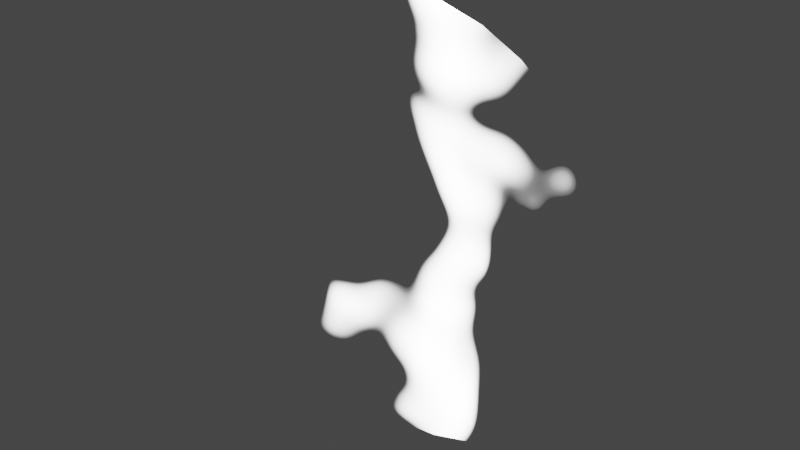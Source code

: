 # Source: DestroyEffect.blend  (saved by Blender 2.80.75; exported with 4.5.12 LTS)
import bpy
from mathutils import Matrix  # noqa: F401  (used for matrix-valued properties, if any)

bpy.ops.wm.read_factory_settings(use_empty=True)
scene = bpy.context.scene
scene.name = 'Scene'

# ---- collections
col_collection = bpy.data.collections.new('Collection'); scene.collection.children.link(col_collection)

# ---- materials (node trees are filled in below, after node groups)
mat_effect = bpy.data.materials.new('Effect')
mat_effect.surface_render_method = 'BLENDED'
mat_effect.blend_method = 'BLEND'
mat_effect.use_transparent_shadow = False

# ---- material node trees
mat_effect.use_nodes = True; mat_effect.node_tree.nodes.clear()
_N = mat_effect.node_tree.nodes; _L = mat_effect.node_tree.links
n0 = _N.new('ShaderNodeOutputMaterial'); n0.name = 'Material Output'; n0.location = (785, 215)
n1 = _N.new('ShaderNodeMixShader'); n1.name = 'Mix Shader'; n1.location = (579, 211)
n2 = _N.new('ShaderNodeMapping'); n2.name = 'Mapping'; n2.location = (-431, 268)
n3 = _N.new('ShaderNodeTexCoord'); n3.name = 'Texture Coordinate'; n3.location = (-616, 209)
n4 = _N.new('ShaderNodeBsdfTransparent'); n4.name = 'Transparent BSDF'; n4.location = (320, 37)
n5 = _N.new('ShaderNodeEmission'); n5.name = 'Emission'; n5.location = (327, -64)
n5.inputs[1].default_value = 50.0
n6 = _N.new('ShaderNodeTexNoise'); n6.name = 'Noise Texture'; n6.location = (-60, 225)
n6.inputs[2].default_value = 2.1
n6.inputs[8].default_value = 0.3
n7 = _N.new('ShaderNodeValToRGB'); n7.name = 'ColorRamp'; n7.location = (140, 279)
while len(n7.color_ramp.elements) > 1: n7.color_ramp.elements.remove(n7.color_ramp.elements[-1])
n7.color_ramp.elements[0].position = 0.0; n7.color_ramp.elements[0].color = (0.0, 0.0, 0.0, 1.0)
_e = n7.color_ramp.elements.new(0.4); _e.color = (1.0, 1.0, 1.0, 1.0)
_L.new(n1.outputs[0], n0.inputs[0])
_L.new(n7.outputs[0], n1.inputs[0])
_L.new(n2.outputs[0], n6.inputs[0])
_L.new(n3.outputs[0], n2.inputs[0])
_L.new(n4.outputs[0], n1.inputs[2])
_L.new(n5.outputs[0], n1.inputs[1])
_L.new(n6.outputs[0], n7.inputs[0])
n0.is_active_output = True

# ---- world
world_world = bpy.data.worlds.new('World'); scene.world = world_world
world_world.use_nodes = True; world_world.node_tree.nodes.clear()
_N = world_world.node_tree.nodes; _L = world_world.node_tree.links
n0 = _N.new('ShaderNodeOutputWorld'); n0.name = 'World Output'; n0.location = (300, 300)
n1 = _N.new('ShaderNodeBackground'); n1.name = 'Background'; n1.location = (10, 300)
n1.inputs[0].default_value = (0.05088, 0.05088, 0.05088, 1.0)
_L.new(n1.outputs[0], n0.inputs[0])
n0.is_active_output = True
world_world.color = (0.05088, 0.05088, 0.05088)
world_world.use_sun_shadow = False
world_world.sun_shadow_jitter_overblur = 0.0

# ---- meshes
me_circle = bpy.data.meshes.new('Circle')
me_circle.from_pydata([(0.0, 1.0, 0.0), (-0.1951, 0.9808, 0.0), (-0.3827, 0.9239, 0.0), (-0.5556, 0.8315, 0.0), (-0.7071, 0.7071, 0.0), (-0.8315, 0.5556, 0.0), (-0.9239, 0.3827, 0.0), (-0.9808, 0.1951, 0.0), (-1.0, 7.55e-08, 0.0), (-0.9808, -0.1951, 0.0), (-0.9239, -0.3827, 0.0), (-0.8315, -0.5556, 0.0), (-0.7071, -0.7071, 0.0), (-0.5556, -0.8315, 0.0), (-0.3827, -0.9239, 0.0), (-0.1951, -0.9808, 0.0), (3.258e-07, -1.0, 0.0), (0.1951, -0.9808, 0.0), (0.3827, -0.9239, 0.0), (0.5556, -0.8315, 0.0), (0.7071, -0.7071, 0.0), (0.8315, -0.5556, 0.0), (0.9239, -0.3827, 0.0), (0.9808, -0.1951, 0.0), (1.0, 9.656e-07, 0.0), (0.9808, 0.1951, 0.0), (0.9239, 0.3827, 0.0), (0.8315, 0.5556, 0.0), (0.7071, 0.7071, 0.0), (0.5556, 0.8315, 0.0), (0.3827, 0.9239, 0.0), (0.1951, 0.9808, 0.0)], [], [(1, 2, 3, 4, 5, 6, 7, 8, 9, 10, 11, 12, 13, 14, 15, 16, 17, 18, 19, 20, 21, 22, 23, 24, 25, 26, 27, 28, 29, 30, 31, 0)])
_uv = me_circle.uv_layers.new(name='UVMap')
_uv.uv.foreach_set('vector', [0.0, 0.0, 0.0, 0.0, 0.0, 0.0, 0.0, 0.0, 0.0, 0.0, 0.0, 0.0, 0.0, 0.0, 0.0, 0.0, 0.0, 0.0, 0.0, 0.0, 0.0, 0.0, 0.0, 0.0, 0.0, 0.0, 0.0, 0.0, 0.0, 0.0, 0.0, 0.0, 0.0, 0.0, 0.0, 0.0, 0.0, 0.0, 0.0, 0.0, 0.0, 0.0, 0.0, 0.0, 0.0, 0.0, 0.0, 0.0, 0.0, 0.0, 0.0, 0.0, 0.0, 0.0, 0.0, 0.0, 0.0, 0.0, 0.0, 0.0, 0.0, 0.0, 0.0, 0.0])
me_circle.materials.append(mat_effect)
me_circle.use_remesh_preserve_volume = False
me_circle.use_remesh_preserve_attributes = False
me_circle.use_mirror_vertex_groups = False
me_circle.update()

# ---- objects
ob_circle = bpy.data.objects.new('Circle', me_circle)

# ---- transforms, parenting, visibility, modifiers, constraints
ob_circle.location = (0.0, 0.0, 0.0)
ob_circle.rotation_euler = (1.571, -0.0, 0.0)
ob_circle.lineart.crease_threshold = 0.0

# ---- collection membership
col_collection.objects.link(ob_circle)

# ---- scene / render settings (as saved in the file)
scene.frame_start = 1; scene.frame_end = 250; scene.frame_set(1)
scene.render.engine = 'BLENDER_EEVEE_NEXT'
scene.cycles.use_denoising = False
scene.cycles.samples = 128
scene.cycles.sampling_pattern = 'TABULATED_SOBOL'
scene.cycles.use_adaptive_sampling = False
scene.cycles.use_light_tree = False
scene.view_settings.view_transform = 'Filmic'
bpy.context.view_layer.update()

# ---- added for rendering (the .blend has no active camera): camera
cam_auto = bpy.data.cameras.new('AutoCamera')
cam_auto.lens = 50.0
cam_auto.sensor_width = 36.0
cam_auto.clip_end = 1000.0
ob_auto_camera = bpy.data.objects.new('AutoCamera', cam_auto)
scene.collection.objects.link(ob_auto_camera)
ob_auto_camera.location = (2.61693, -3.14032, 2.09354)
ob_auto_camera.rotation_euler = (1.09748, -7.21219e-08, 0.694738)
scene.camera = ob_auto_camera
bpy.context.view_layer.update()
